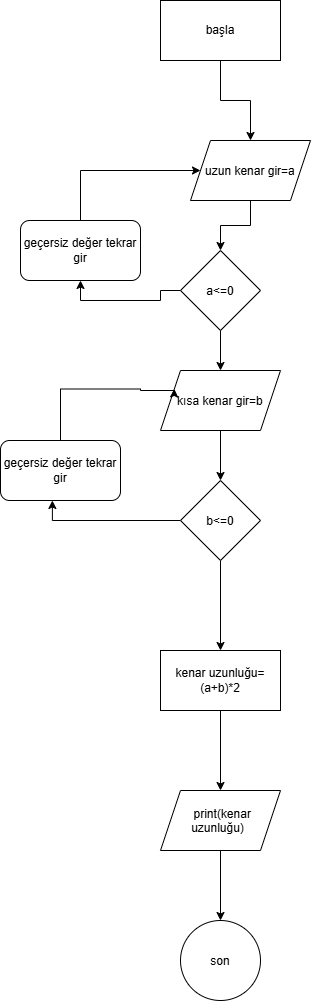

The diagram above was exported from draw.io. Its source (the exported page's mxGraphModel, read from the mxfile embedded in the PNG):
<mxGraphModel dx="1241" dy="635" grid="1" gridSize="10" guides="1" tooltips="1" connect="1" arrows="1" fold="1" page="1" pageScale="1" pageWidth="827" pageHeight="1169" math="0" shadow="0">
  <root>
    <mxCell id="0" />
    <mxCell id="1" parent="0" />
    <mxCell id="-sdHl0bN47gqQj9jyJx8-10" edge="1" parent="1" source="-sdHl0bN47gqQj9jyJx8-1" style="edgeStyle=orthogonalEdgeStyle;rounded=0;orthogonalLoop=1;jettySize=auto;html=1;defaultLabelBackgroundColor=page;" target="-sdHl0bN47gqQj9jyJx8-9" value="">
      <mxGeometry relative="1" as="geometry" />
    </mxCell>
    <mxCell id="-sdHl0bN47gqQj9jyJx8-1" parent="1" style="rounded=0;whiteSpace=wrap;html=1;" value="başla" vertex="1">
      <mxGeometry height="60" width="120" x="190" y="40" as="geometry" />
    </mxCell>
    <mxCell id="-sdHl0bN47gqQj9jyJx8-12" edge="1" parent="1" source="-sdHl0bN47gqQj9jyJx8-9" style="edgeStyle=orthogonalEdgeStyle;rounded=0;orthogonalLoop=1;jettySize=auto;html=1;defaultLabelBackgroundColor=page;" target="-sdHl0bN47gqQj9jyJx8-11" value="">
      <mxGeometry relative="1" as="geometry" />
    </mxCell>
    <mxCell id="-sdHl0bN47gqQj9jyJx8-9" parent="1" style="shape=parallelogram;perimeter=parallelogramPerimeter;whiteSpace=wrap;html=1;shapeInside=1;fixedSize=1;rounded=0;" value="uzun kenar gir=a" vertex="1">
      <mxGeometry height="60" width="120" x="220" y="180" as="geometry" />
    </mxCell>
    <mxCell id="-sdHl0bN47gqQj9jyJx8-17" edge="1" parent="1" source="-sdHl0bN47gqQj9jyJx8-11" style="edgeStyle=orthogonalEdgeStyle;rounded=0;orthogonalLoop=1;jettySize=auto;html=1;defaultLabelBackgroundColor=page;" target="-sdHl0bN47gqQj9jyJx8-16" value="">
      <mxGeometry relative="1" as="geometry" />
    </mxCell>
    <mxCell id="-sdHl0bN47gqQj9jyJx8-19" edge="1" parent="1" source="-sdHl0bN47gqQj9jyJx8-11" style="edgeStyle=orthogonalEdgeStyle;rounded=0;orthogonalLoop=1;jettySize=auto;html=1;exitX=0;exitY=0.5;exitDx=0;exitDy=0;entryX=0.5;entryY=1;entryDx=0;entryDy=0;defaultLabelBackgroundColor=page;" target="-sdHl0bN47gqQj9jyJx8-18">
      <mxGeometry relative="1" as="geometry" />
    </mxCell>
    <mxCell id="-sdHl0bN47gqQj9jyJx8-11" parent="1" style="rhombus;whiteSpace=wrap;html=1;shapeInside=1;rounded=0;" value="a&amp;lt;=0" vertex="1">
      <mxGeometry height="80" width="80" x="210" y="290" as="geometry" />
    </mxCell>
    <mxCell id="-sdHl0bN47gqQj9jyJx8-22" edge="1" parent="1" source="-sdHl0bN47gqQj9jyJx8-16" style="edgeStyle=orthogonalEdgeStyle;rounded=0;orthogonalLoop=1;jettySize=auto;html=1;defaultLabelBackgroundColor=page;" target="-sdHl0bN47gqQj9jyJx8-21" value="">
      <mxGeometry relative="1" as="geometry" />
    </mxCell>
    <mxCell id="-sdHl0bN47gqQj9jyJx8-16" parent="1" style="shape=parallelogram;perimeter=parallelogramPerimeter;whiteSpace=wrap;html=1;shapeInside=1;fixedSize=1;rounded=0;" value="kısa kenar gir=b" vertex="1">
      <mxGeometry height="60" width="120" x="190" y="410" as="geometry" />
    </mxCell>
    <mxCell id="-sdHl0bN47gqQj9jyJx8-20" edge="1" parent="1" source="-sdHl0bN47gqQj9jyJx8-18" style="edgeStyle=orthogonalEdgeStyle;rounded=0;orthogonalLoop=1;jettySize=auto;html=1;exitX=0.5;exitY=0;exitDx=0;exitDy=0;entryX=0;entryY=0.5;entryDx=0;entryDy=0;defaultLabelBackgroundColor=page;" target="-sdHl0bN47gqQj9jyJx8-9">
      <mxGeometry relative="1" as="geometry">
        <Array as="points">
          <mxPoint x="110" y="210" />
        </Array>
      </mxGeometry>
    </mxCell>
    <mxCell id="-sdHl0bN47gqQj9jyJx8-18" parent="1" style="rounded=1;whiteSpace=wrap;html=1;roundedPerimeter=1;" value="geçersiz değer tekrar gir" vertex="1">
      <mxGeometry height="60" width="120" x="50" y="260" as="geometry" />
    </mxCell>
    <mxCell id="-sdHl0bN47gqQj9jyJx8-24" edge="1" parent="1" source="-sdHl0bN47gqQj9jyJx8-21" style="edgeStyle=orthogonalEdgeStyle;rounded=0;orthogonalLoop=1;jettySize=auto;html=1;exitX=0;exitY=0.5;exitDx=0;exitDy=0;entryX=0.428;entryY=1.031;entryDx=0;entryDy=0;defaultLabelBackgroundColor=page;" target="-sdHl0bN47gqQj9jyJx8-23">
      <mxGeometry relative="1" as="geometry" />
    </mxCell>
    <mxCell id="-sdHl0bN47gqQj9jyJx8-27" edge="1" parent="1" source="-sdHl0bN47gqQj9jyJx8-21" style="edgeStyle=orthogonalEdgeStyle;rounded=0;orthogonalLoop=1;jettySize=auto;html=1;defaultLabelBackgroundColor=page;" target="-sdHl0bN47gqQj9jyJx8-26" value="">
      <mxGeometry relative="1" as="geometry" />
    </mxCell>
    <mxCell id="-sdHl0bN47gqQj9jyJx8-21" parent="1" style="rhombus;whiteSpace=wrap;html=1;shapeInside=1;rounded=0;" value="b&amp;lt;=0" vertex="1">
      <mxGeometry height="80" width="80" x="210" y="520" as="geometry" />
    </mxCell>
    <mxCell id="-sdHl0bN47gqQj9jyJx8-25" edge="1" parent="1" source="-sdHl0bN47gqQj9jyJx8-23" style="edgeStyle=orthogonalEdgeStyle;rounded=0;orthogonalLoop=1;jettySize=auto;html=1;exitX=0.5;exitY=0;exitDx=0;exitDy=0;entryX=0;entryY=0.25;entryDx=0;entryDy=0;defaultLabelBackgroundColor=page;" target="-sdHl0bN47gqQj9jyJx8-16">
      <mxGeometry relative="1" as="geometry">
        <Array as="points">
          <mxPoint x="90" y="428.5" />
          <mxPoint x="170" y="428.5" />
          <mxPoint x="170" y="430" />
          <mxPoint x="203.8" y="430" />
        </Array>
      </mxGeometry>
    </mxCell>
    <mxCell id="-sdHl0bN47gqQj9jyJx8-23" parent="1" style="rounded=1;whiteSpace=wrap;html=1;roundedPerimeter=1;" value="geçersiz değer tekrar gir" vertex="1">
      <mxGeometry height="60" width="120" x="30" y="480" as="geometry" />
    </mxCell>
    <mxCell id="-sdHl0bN47gqQj9jyJx8-31" edge="1" parent="1" source="-sdHl0bN47gqQj9jyJx8-26" style="edgeStyle=orthogonalEdgeStyle;rounded=0;orthogonalLoop=1;jettySize=auto;html=1;defaultLabelBackgroundColor=page;" target="-sdHl0bN47gqQj9jyJx8-30" value="">
      <mxGeometry relative="1" as="geometry" />
    </mxCell>
    <mxCell id="-sdHl0bN47gqQj9jyJx8-26" parent="1" style="whiteSpace=wrap;html=1;rounded=0;" value="kenar uzunluğu=&lt;div&gt;(a+b)*2&lt;/div&gt;" vertex="1">
      <mxGeometry height="60" width="120" x="190" y="690" as="geometry" />
    </mxCell>
    <mxCell id="-sdHl0bN47gqQj9jyJx8-33" edge="1" parent="1" source="-sdHl0bN47gqQj9jyJx8-30" style="edgeStyle=orthogonalEdgeStyle;rounded=0;orthogonalLoop=1;jettySize=auto;html=1;defaultLabelBackgroundColor=page;" target="-sdHl0bN47gqQj9jyJx8-32" value="">
      <mxGeometry relative="1" as="geometry" />
    </mxCell>
    <mxCell id="-sdHl0bN47gqQj9jyJx8-30" parent="1" style="shape=parallelogram;perimeter=parallelogramPerimeter;whiteSpace=wrap;html=1;shapeInside=1;fixedSize=1;rounded=0;" value="print(kenar uzunluğu)" vertex="1">
      <mxGeometry height="60" width="120" x="190" y="830" as="geometry" />
    </mxCell>
    <mxCell id="-sdHl0bN47gqQj9jyJx8-32" parent="1" style="ellipse;whiteSpace=wrap;html=1;shapeInside=1;rounded=0;" value="son" vertex="1">
      <mxGeometry height="80" width="80" x="210" y="960" as="geometry" />
    </mxCell>
  </root>
</mxGraphModel>